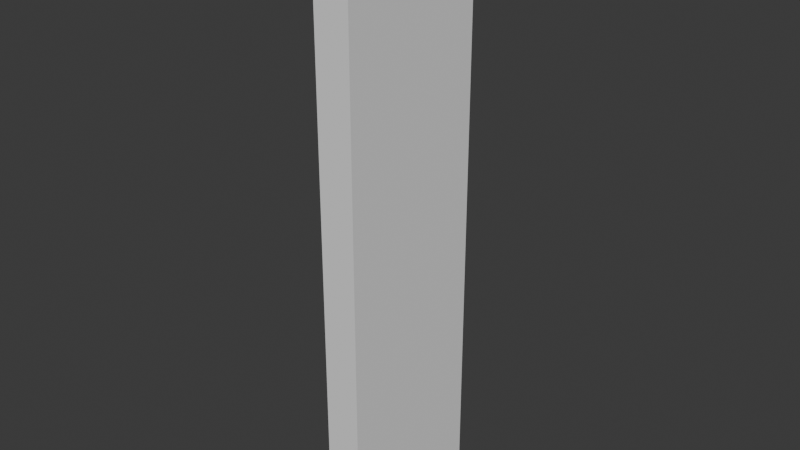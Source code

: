 # Source: elev_door.blend  (saved by Blender 4.0.36; exported with 4.5.12 LTS)
import bpy
from mathutils import Matrix  # noqa: F401  (used for matrix-valued properties, if any)

bpy.ops.wm.read_factory_settings(use_empty=True)
scene = bpy.context.scene
scene.name = 'Scene'

# ---- collections
col_collection = bpy.data.collections.new('Collection'); scene.collection.children.link(col_collection)

# ---- world
world_world = bpy.data.worlds.new('World'); scene.world = world_world
world_world.use_nodes = True; world_world.node_tree.nodes.clear()
_N = world_world.node_tree.nodes; _L = world_world.node_tree.links
n0 = _N.new('ShaderNodeOutputWorld'); n0.name = 'World Output'; n0.location = (300, 300)
n1 = _N.new('ShaderNodeBackground'); n1.name = 'Background'; n1.location = (10, 300)
n1.inputs[0].default_value = (0.05088, 0.05088, 0.05088, 1.0)
_L.new(n1.outputs[0], n0.inputs[0])
n0.is_active_output = True
world_world.color = (0.05088, 0.05088, 0.05088)
world_world.use_sun_shadow = False
world_world.sun_shadow_jitter_overblur = 0.0

# ---- meshes
me_cube_001 = bpy.data.meshes.new('Cube.001')
me_cube_001.from_pydata([(0.8435, 0.03294, 0.1619), (0.9067, -0.814, 3.199), (1.0, -0.8146, 3.199), (0.8435, 0.03294, 3.199), (0.8133, -0.8133, 0.1619), (0.9068, 0.03253, 3.199), (0.9068, 0.03253, 0.1619), (1.0, -0.0008124, 3.199), (0.9701, 0.03213, 0.1619), (1.0, -0.8146, 0.1619), (0.8133, -0.8133, 3.199), (0.8133, 0.0, 3.199), (0.9067, -0.0004062, 3.199), (0.8133, 0.0, 0.1619), (0.9701, 0.03213, 3.199), (1.0, -0.0008124, 0.1619), (0.9067, -0.814, 0.1619), (0.9067, -0.0004062, 0.1619)], [], [(8, 6, 5, 14), (1, 2, 7, 12), (4, 13, 17, 15, 9, 16), (13, 4, 10, 11), (12, 7, 14, 5), (4, 16, 1, 10), (15, 17, 6, 8), (10, 1, 12, 11), (9, 15, 7, 2), (13, 11, 3, 0), (11, 12, 5, 3), (17, 13, 0, 6), (6, 0, 3, 5), (7, 15, 8, 14), (16, 9, 2, 1)])
_uv = me_cube_001.uv_layers.new(name='UVMap')
_uv.uv.foreach_set('vector', [0.625, 0.6251, 0.625, 0.6251, 0.625, 0.6251, 0.625, 0.6251, 0.625, 0.7384, 0.625, 0.7268, 0.625, 0.6251, 0.625, 0.6251, 0.625, 0.75, 0.625, 0.625, 0.625, 0.6251, 0.625, 0.6251, 0.625, 0.7268, 0.625, 0.7384, 0.0, 0.0, 0.0, 0.0, 0.0, 0.0, 0.0, 0.0, 0.625, 0.6251, 0.625, 0.6251, 0.625, 0.6251, 0.625, 0.6251, 0.625, 0.75, 0.625, 0.7384, 0.625, 0.7384, 0.625, 0.75, 0.625, 0.6251, 0.625, 0.6251, 0.625, 0.6251, 0.625, 0.6251, 0.625, 0.75, 0.625, 0.7384, 0.625, 0.6251, 0.625, 0.625, 0.625, 0.7268, 0.625, 0.6251, 0.625, 0.6251, 0.625, 0.7268, 0.0, 0.0, 0.0, 0.0, 0.0, 0.0, 0.0, 0.0, 0.625, 0.625, 0.625, 0.6251, 0.625, 0.6251, 0.625, 0.625, 0.625, 0.6251, 0.625, 0.625, 0.625, 0.625, 0.625, 0.6251, 0.625, 0.6251, 0.625, 0.625, 0.625, 0.625, 0.625, 0.6251, 0.625, 0.6251, 0.625, 0.6251, 0.625, 0.6251, 0.625, 0.6251, 0.625, 0.7384, 0.625, 0.7268, 0.625, 0.7268, 0.625, 0.7384])
me_cube_001.update()

# ---- objects
ob_cube = bpy.data.objects.new('Cube', me_cube_001)

# ---- transforms, parenting, visibility, modifiers, constraints
ob_cube.location = (0.0, 0.0, 0.0)

# ---- collection membership
col_collection.objects.link(ob_cube)

# ---- scene / render settings (as saved in the file)
scene.frame_start = 1; scene.frame_end = 250; scene.frame_set(1)
scene.render.engine = 'BLENDER_EEVEE_NEXT'
scene.cycles.sampling_pattern = 'TABULATED_SOBOL'
bpy.context.view_layer.update()

# ---- added for rendering (the .blend has no active camera and no usable light): camera, sun
cam_auto = bpy.data.cameras.new('AutoCamera')
cam_auto.lens = 50.0
cam_auto.sensor_width = 36.0
cam_auto.clip_end = 1000.0
ob_auto_camera = bpy.data.objects.new('AutoCamera', cam_auto)
scene.collection.objects.link(ob_auto_camera)
ob_auto_camera.location = (3.82885, -3.89747, 4.01801)
ob_auto_camera.rotation_euler = (1.09748, -7.21219e-08, 0.694738)
scene.camera = ob_auto_camera
light_auto_sun = bpy.data.lights.new('AutoSun', 'SUN')
light_auto_sun.energy = 3.0
light_auto_sun.angle = 0.0523599
ob_auto_sun = bpy.data.objects.new('AutoSun', light_auto_sun)
scene.collection.objects.link(ob_auto_sun)
ob_auto_sun.rotation_euler = (0.872665, 0.174533, 0.523599)
bpy.context.view_layer.update()
